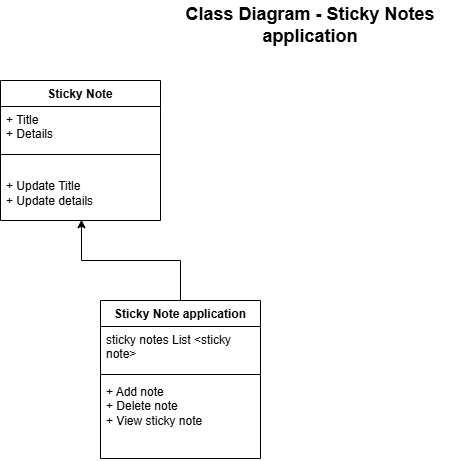

The diagram above was exported from draw.io. Its source (the exported page's mxGraphModel, read from the mxfile embedded in the PNG):
<mxGraphModel dx="1028" dy="1711" grid="1" gridSize="10" guides="1" tooltips="1" connect="1" arrows="1" fold="1" page="1" pageScale="1" pageWidth="850" pageHeight="1100" math="0" shadow="0">
  <root>
    <mxCell id="0" />
    <mxCell id="1" parent="0" />
    <mxCell id="GI2LnHzoEF49KWYrka6D-3" parent="1" style="swimlane;fontStyle=1;align=center;verticalAlign=top;childLayout=stackLayout;horizontal=1;startSize=26;horizontalStack=0;resizeParent=1;resizeParentMax=0;resizeLast=0;collapsible=1;marginBottom=0;whiteSpace=wrap;html=1;" value="Sticky Note" vertex="1">
      <mxGeometry height="140" width="160" x="100" y="50" as="geometry" />
    </mxCell>
    <mxCell id="GI2LnHzoEF49KWYrka6D-4" parent="GI2LnHzoEF49KWYrka6D-3" style="text;strokeColor=none;fillColor=none;align=left;verticalAlign=top;spacingLeft=4;spacingRight=4;overflow=hidden;rotatable=0;points=[[0,0.5],[1,0.5]];portConstraint=eastwest;whiteSpace=wrap;html=1;" value="+ Title&lt;div&gt;+ Details&lt;/div&gt;" vertex="1">
      <mxGeometry height="44" width="160" y="26" as="geometry" />
    </mxCell>
    <mxCell id="GI2LnHzoEF49KWYrka6D-5" parent="GI2LnHzoEF49KWYrka6D-3" style="line;strokeWidth=1;fillColor=none;align=left;verticalAlign=middle;spacingTop=-1;spacingLeft=3;spacingRight=3;rotatable=0;labelPosition=right;points=[];portConstraint=eastwest;strokeColor=inherit;" value="" vertex="1">
      <mxGeometry height="8" width="160" y="70" as="geometry" />
    </mxCell>
    <mxCell id="GI2LnHzoEF49KWYrka6D-6" parent="GI2LnHzoEF49KWYrka6D-3" style="text;strokeColor=none;fillColor=none;align=left;verticalAlign=top;spacingLeft=4;spacingRight=4;overflow=hidden;rotatable=0;points=[[0,0.5],[1,0.5]];portConstraint=eastwest;whiteSpace=wrap;html=1;" value="&lt;br&gt;&lt;div&gt;+ Update Title&lt;/div&gt;&lt;div&gt;+ Update details&lt;br&gt;&lt;div&gt;&lt;br&gt;&lt;/div&gt;&lt;/div&gt;" vertex="1">
      <mxGeometry height="62" width="160" y="78" as="geometry" />
    </mxCell>
    <mxCell id="GI2LnHzoEF49KWYrka6D-7" parent="1" style="swimlane;fontStyle=1;align=center;verticalAlign=top;childLayout=stackLayout;horizontal=1;startSize=26;horizontalStack=0;resizeParent=1;resizeParentMax=0;resizeLast=0;collapsible=1;marginBottom=0;whiteSpace=wrap;html=1;" value="Sticky Note application" vertex="1">
      <mxGeometry height="158" width="160" x="200" y="270" as="geometry" />
    </mxCell>
    <mxCell id="GI2LnHzoEF49KWYrka6D-8" parent="GI2LnHzoEF49KWYrka6D-7" style="text;strokeColor=none;fillColor=none;align=left;verticalAlign=top;spacingLeft=4;spacingRight=4;overflow=hidden;rotatable=0;points=[[0,0.5],[1,0.5]];portConstraint=eastwest;whiteSpace=wrap;html=1;" value="sticky notes List &amp;lt;sticky note&amp;gt;" vertex="1">
      <mxGeometry height="44" width="160" y="26" as="geometry" />
    </mxCell>
    <mxCell id="GI2LnHzoEF49KWYrka6D-9" parent="GI2LnHzoEF49KWYrka6D-7" style="line;strokeWidth=1;fillColor=none;align=left;verticalAlign=middle;spacingTop=-1;spacingLeft=3;spacingRight=3;rotatable=0;labelPosition=right;points=[];portConstraint=eastwest;strokeColor=inherit;" value="" vertex="1">
      <mxGeometry height="8" width="160" y="70" as="geometry" />
    </mxCell>
    <mxCell id="GI2LnHzoEF49KWYrka6D-10" parent="GI2LnHzoEF49KWYrka6D-7" style="text;strokeColor=none;fillColor=none;align=left;verticalAlign=top;spacingLeft=4;spacingRight=4;overflow=hidden;rotatable=0;points=[[0,0.5],[1,0.5]];portConstraint=eastwest;whiteSpace=wrap;html=1;" value="+ Add note&lt;div&gt;+ Delete note&lt;/div&gt;&lt;div&gt;+ View sticky note&lt;/div&gt;" vertex="1">
      <mxGeometry height="80" width="160" y="78" as="geometry" />
    </mxCell>
    <mxCell id="GI2LnHzoEF49KWYrka6D-12" edge="1" parent="1" source="GI2LnHzoEF49KWYrka6D-7" style="edgeStyle=orthogonalEdgeStyle;rounded=0;orthogonalLoop=1;jettySize=auto;html=1;entryX=0.506;entryY=0.988;entryDx=0;entryDy=0;entryPerimeter=0;" target="GI2LnHzoEF49KWYrka6D-6">
      <mxGeometry relative="1" as="geometry" />
    </mxCell>
    <mxCell id="PGd5mV9GS4Pr_s-8-BAf-1" parent="1" style="text;html=1;whiteSpace=wrap;strokeColor=none;fillColor=none;align=center;verticalAlign=middle;rounded=0;" value="&lt;b&gt;&lt;font style=&quot;font-size: 18px;&quot;&gt;Class Diagram - Sticky Notes application&lt;/font&gt;&lt;/b&gt;" vertex="1">
      <mxGeometry height="50" width="280" x="270" y="-30" as="geometry" />
    </mxCell>
  </root>
</mxGraphModel>